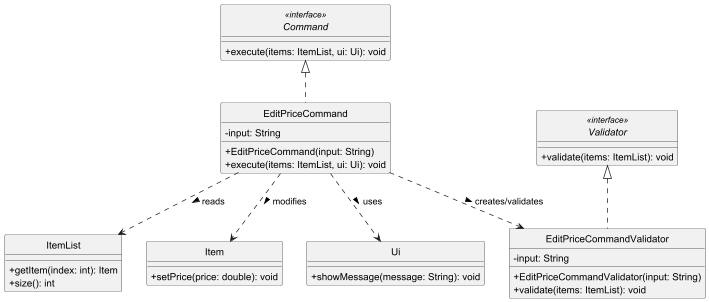

The diagram above was rendered by PlantUML. Its source (embedded in the PNG):
@startuml
skinparam monochrome true
skinparam shadowing false
skinparam classAttributeIconSize 0
hide circle

interface Command <<interface>> {
    + execute(items: ItemList, ui: Ui): void
}

class EditPriceCommand {
    - input: String
    + EditPriceCommand(input: String)
    + execute(items: ItemList, ui: Ui): void
}

interface Validator <<interface>> {
    + validate(items: ItemList): void
}

class EditPriceCommandValidator {
    - input: String
    + EditPriceCommandValidator(input: String)
    + validate(items: ItemList): void
}

class ItemList {
    + getItem(index: int): Item
    + size(): int
}

class Item {
    + setPrice(price: double): void
}

class Ui {
    + showMessage(message: String): void
}

Command <|.. EditPriceCommand
Validator <|.. EditPriceCommandValidator
EditPriceCommand ..> EditPriceCommandValidator : creates/validates >
EditPriceCommand ..> ItemList : reads >
EditPriceCommand ..> Item : modifies >
EditPriceCommand ..> Ui : uses >

@enduml